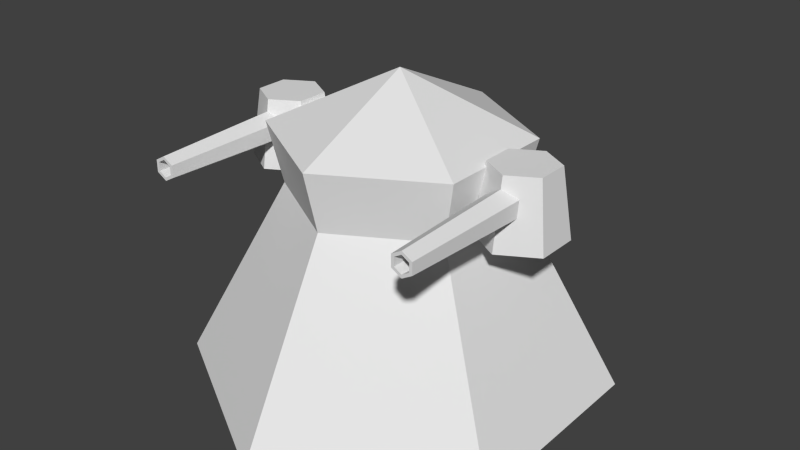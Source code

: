 # Source: DoubleTower.blend  (saved by Blender 2.76.0; exported with 4.5.12 LTS)
import bpy
from mathutils import Matrix  # noqa: F401  (used for matrix-valued properties, if any)

bpy.ops.wm.read_factory_settings(use_empty=True)
scene = bpy.context.scene
scene.name = 'Scene'

# ---- collections
col_collection_1 = bpy.data.collections.new('Collection 1'); scene.collection.children.link(col_collection_1)

# ---- world
world_world = bpy.data.worlds.new('World'); scene.world = world_world
world_world.color = (0.05088, 0.05088, 0.05088)
world_world.use_sun_shadow = False
world_world.sun_shadow_jitter_overblur = 0.0
world_world.cycles.sampling_method = 'MANUAL'
world_world.cycles.sample_map_resolution = 256

# ---- meshes
me_cylinder_003 = bpy.data.meshes.new('Cylinder.003')
me_cylinder_003.from_pydata([(-1.664e-15, 0.1777, -0.1638), (-8.716e-10, 0.1338, 0.1266), (0.1559, 0.08765, -0.1638), (0.1179, 0.06572, 0.1266), (0.1559, -0.09235, -0.1638), (0.1179, -0.07042, 0.1266), (-1.574e-08, -0.1823, -0.1638), (-1.277e-08, -0.1385, 0.1266), (-0.1559, -0.09235, -0.1638), (-0.1179, -0.07042, 0.1266), (-0.1559, 0.08765, -0.1638), (-0.1179, 0.06572, 0.1266), (-4.294e-09, -0.005369, 0.08052), (-1.77e-08, -0.6798, 0.04402), (0.06273, -0.005369, 0.0443), (0.03113, -0.6798, 0.02605), (0.06273, -0.005369, -0.02814), (0.03113, -0.6798, -0.00989), (-1.063e-08, -0.005369, -0.06436), (-2.183e-08, -0.6798, -0.02786), (-0.06273, -0.005369, -0.02814), (-0.03113, -0.6798, -0.00989), (-0.06273, -0.005369, 0.0443), (-0.03113, -0.6798, 0.02605), (0.0433, -0.6798, 0.03308), (-1.359e-08, -0.6798, 0.05808), (0.0433, -0.6798, -0.01692), (-1.796e-08, -0.6798, -0.04192), (-0.0433, -0.6798, -0.01692), (-0.0433, -0.6798, 0.03308), (0.0451, -0.2469, 0.03412), (-1.025e-08, -0.2469, 0.06016), (0.0451, -0.2469, -0.01795), (-1.623e-08, -0.2469, -0.04399), (-0.0451, -0.2469, -0.01795), (-0.0451, -0.2469, 0.03412)], [], [(0, 1, 3, 2), (2, 3, 5, 4), (4, 5, 7, 6), (6, 7, 9, 8), (3, 1, 11, 9, 7, 5), (8, 9, 11, 10), (10, 11, 1, 0), (12, 25, 24, 14), (14, 24, 26, 16), (16, 26, 27, 18), (18, 27, 28, 20), (13, 23, 35, 31), (20, 28, 29, 22), (22, 29, 25, 12), (13, 15, 24, 25), (15, 17, 26, 24), (17, 19, 27, 26), (19, 21, 28, 27), (21, 23, 29, 28), (23, 13, 25, 29), (30, 31, 35, 34, 33, 32), (21, 19, 33, 34), (17, 15, 30, 32), (23, 21, 34, 35), (19, 17, 32, 33), (15, 13, 31, 30), (0, 2, 4, 6, 8, 10)])
_uv = me_cylinder_003.uv_layers.new(name='UVMap')
_uv.uv.foreach_set('vector', [0.2449, 0.1394, 0.2432, 0.1374, 0.2432, 0.1248, 0.2449, 0.1228, 0.2449, 0.1228, 0.2432, 0.1248, 0.2431, 0.1186, 0.2448, 0.1146, 0.2431, 0.1477, 0.2448, 0.1511, 0.2448, 0.162, 0.2431, 0.162, 0.2431, 0.162, 0.2448, 0.162, 0.2448, 0.1728, 0.2431, 0.1763, 0.2472, 0.1396, 0.2465, 0.1333, 0.2465, 0.1208, 0.2472, 0.1146, 0.2479, 0.1208, 0.2479, 0.1333, 0.2465, 0.1664, 0.2467, 0.1396, 0.2475, 0.1396, 0.2476, 0.1664, 0.2448, 0.1477, 0.2431, 0.1436, 0.2432, 0.1374, 0.2449, 0.1394, 0.2502, 0.4079, 0.2502, 0.4699, 0.2499, 0.4699, 0.2498, 0.4079, 0.2498, 0.4079, 0.2497, 0.4699, 0.2495, 0.4699, 0.2496, 0.4079, 0.2496, 0.4079, 0.2495, 0.4699, 0.2492, 0.4699, 0.2491, 0.4079, 0.2491, 0.4079, 0.2492, 0.4699, 0.2491, 0.4699, 0.2489, 0.4079, 0.2479, 0.9187, 0.248, 0.9187, 0.248, 0.9305, 0.2479, 0.9305, 0.2524, 0.4079, 0.2523, 0.4699, 0.252, 0.4699, 0.2519, 0.4079, 0.2505, 0.4079, 0.2504, 0.4699, 0.2502, 0.4699, 0.2502, 0.4079, 0.2513, 0.4772, 0.2515, 0.4756, 0.2515, 0.4762, 0.2513, 0.4785, 0.2515, 0.4756, 0.2515, 0.4723, 0.2515, 0.4716, 0.2515, 0.4762, 0.2515, 0.4723, 0.2513, 0.4706, 0.2513, 0.4693, 0.2515, 0.4716, 0.2513, 0.4706, 0.2511, 0.4723, 0.251, 0.4716, 0.2513, 0.4693, 0.2511, 0.4723, 0.2511, 0.4756, 0.251, 0.4762, 0.251, 0.4716, 0.2511, 0.4756, 0.2513, 0.4772, 0.2513, 0.4785, 0.251, 0.4762, 0.2456, 0.9341, 0.2456, 0.9389, 0.2453, 0.9413, 0.245, 0.9389, 0.245, 0.9341, 0.2453, 0.9317, 0.2479, 0.9068, 0.2479, 0.9068, 0.2479, 0.9187, 0.2479, 0.9187, 0.2478, 0.925, 0.2477, 0.925, 0.2477, 0.9131, 0.2478, 0.9131, 0.2475, 0.92, 0.2475, 0.9202, 0.2475, 0.9266, 0.2474, 0.9262, 0.2479, 0.9068, 0.248, 0.9068, 0.248, 0.9187, 0.2479, 0.9187, 0.2479, 0.9187, 0.2479, 0.9187, 0.2479, 0.9305, 0.2479, 0.9305, 0.2429, 0.1459, 0.2419, 0.1482, 0.2399, 0.1482, 0.239, 0.1459, 0.2399, 0.1436, 0.2419, 0.1436])
me_cylinder_003.use_remesh_preserve_volume = False
me_cylinder_003.use_remesh_preserve_attributes = False
me_cylinder_003.use_mirror_vertex_groups = False
me_cylinder_003.update()
me_cylinder_001 = bpy.data.meshes.new('Cylinder.001')
me_cylinder_001.from_pydata([(-1.664e-15, 0.1777, -0.1638), (-8.716e-10, 0.1338, 0.1266), (0.1559, 0.08765, -0.1638), (0.1179, 0.06572, 0.1266), (0.1559, -0.09235, -0.1638), (0.1179, -0.07042, 0.1266), (-1.574e-08, -0.1823, -0.1638), (-1.277e-08, -0.1385, 0.1266), (-0.1559, -0.09235, -0.1638), (-0.1179, -0.07042, 0.1266), (-0.1559, 0.08765, -0.1638), (-0.1179, 0.06572, 0.1266), (-4.294e-09, -0.005369, 0.08052), (-1.77e-08, -0.6798, 0.04402), (0.06273, -0.005369, 0.0443), (0.03113, -0.6798, 0.02605), (0.06273, -0.005369, -0.02814), (0.03113, -0.6798, -0.00989), (-1.063e-08, -0.005369, -0.06436), (-2.183e-08, -0.6798, -0.02786), (-0.06273, -0.005369, -0.02814), (-0.03113, -0.6798, -0.00989), (-0.06273, -0.005369, 0.0443), (-0.03113, -0.6798, 0.02605), (0.0433, -0.6798, 0.03308), (-1.359e-08, -0.6798, 0.05808), (0.0433, -0.6798, -0.01692), (-1.796e-08, -0.6798, -0.04192), (-0.0433, -0.6798, -0.01692), (-0.0433, -0.6798, 0.03308), (0.0451, -0.2469, 0.03412), (-1.025e-08, -0.2469, 0.06016), (0.0451, -0.2469, -0.01795), (-1.623e-08, -0.2469, -0.04399), (-0.0451, -0.2469, -0.01795), (-0.0451, -0.2469, 0.03412)], [], [(0, 1, 3, 2), (2, 3, 5, 4), (4, 5, 7, 6), (6, 7, 9, 8), (3, 1, 11, 9, 7, 5), (8, 9, 11, 10), (10, 11, 1, 0), (12, 25, 24, 14), (14, 24, 26, 16), (16, 26, 27, 18), (18, 27, 28, 20), (13, 23, 35, 31), (20, 28, 29, 22), (22, 29, 25, 12), (13, 15, 24, 25), (15, 17, 26, 24), (17, 19, 27, 26), (19, 21, 28, 27), (21, 23, 29, 28), (23, 13, 25, 29), (30, 31, 35, 34, 33, 32), (21, 19, 33, 34), (17, 15, 30, 32), (23, 21, 34, 35), (19, 17, 32, 33), (15, 13, 31, 30), (0, 2, 4, 6, 8, 10)])
_uv = me_cylinder_001.uv_layers.new(name='UVMap')
_uv.uv.foreach_set('vector', [0.2449, 0.1394, 0.2432, 0.1374, 0.2432, 0.1248, 0.2449, 0.1228, 0.2449, 0.1228, 0.2432, 0.1248, 0.2431, 0.1186, 0.2448, 0.1146, 0.2431, 0.1477, 0.2448, 0.1511, 0.2448, 0.162, 0.2431, 0.162, 0.2431, 0.162, 0.2448, 0.162, 0.2448, 0.1728, 0.2431, 0.1763, 0.2472, 0.1396, 0.2465, 0.1333, 0.2465, 0.1208, 0.2472, 0.1146, 0.2479, 0.1208, 0.2479, 0.1333, 0.2465, 0.1664, 0.2467, 0.1396, 0.2475, 0.1396, 0.2476, 0.1664, 0.2448, 0.1477, 0.2431, 0.1436, 0.2432, 0.1374, 0.2449, 0.1394, 0.2502, 0.4079, 0.2502, 0.4699, 0.2499, 0.4699, 0.2498, 0.4079, 0.2498, 0.4079, 0.2497, 0.4699, 0.2495, 0.4699, 0.2496, 0.4079, 0.2496, 0.4079, 0.2495, 0.4699, 0.2492, 0.4699, 0.2491, 0.4079, 0.2491, 0.4079, 0.2492, 0.4699, 0.2491, 0.4699, 0.2489, 0.4079, 0.2479, 0.9187, 0.248, 0.9187, 0.248, 0.9305, 0.2479, 0.9305, 0.2524, 0.4079, 0.2523, 0.4699, 0.252, 0.4699, 0.2519, 0.4079, 0.2505, 0.4079, 0.2504, 0.4699, 0.2502, 0.4699, 0.2502, 0.4079, 0.2513, 0.4772, 0.2515, 0.4756, 0.2515, 0.4762, 0.2513, 0.4785, 0.2515, 0.4756, 0.2515, 0.4723, 0.2515, 0.4716, 0.2515, 0.4762, 0.2515, 0.4723, 0.2513, 0.4706, 0.2513, 0.4693, 0.2515, 0.4716, 0.2513, 0.4706, 0.2511, 0.4723, 0.251, 0.4716, 0.2513, 0.4693, 0.2511, 0.4723, 0.2511, 0.4756, 0.251, 0.4762, 0.251, 0.4716, 0.2511, 0.4756, 0.2513, 0.4772, 0.2513, 0.4785, 0.251, 0.4762, 0.2456, 0.9341, 0.2456, 0.9389, 0.2453, 0.9413, 0.245, 0.9389, 0.245, 0.9341, 0.2453, 0.9317, 0.2479, 0.9068, 0.2479, 0.9068, 0.2479, 0.9187, 0.2479, 0.9187, 0.2478, 0.925, 0.2477, 0.925, 0.2477, 0.9131, 0.2478, 0.9131, 0.2475, 0.92, 0.2475, 0.9202, 0.2475, 0.9266, 0.2474, 0.9262, 0.2479, 0.9068, 0.248, 0.9068, 0.248, 0.9187, 0.2479, 0.9187, 0.2479, 0.9187, 0.2479, 0.9187, 0.2479, 0.9305, 0.2479, 0.9305, 0.243, 0.1459, 0.2414, 0.1496, 0.2381, 0.1496, 0.2365, 0.1459, 0.2381, 0.1421, 0.2414, 0.1421])
me_cylinder_001.use_remesh_preserve_volume = False
me_cylinder_001.use_remesh_preserve_attributes = False
me_cylinder_001.use_mirror_vertex_groups = False
me_cylinder_001.update()
me_cylinder = bpy.data.meshes.new('Cylinder')
me_cylinder.from_pydata([(0.0, 1.0, -0.5), (-9.574e-09, 0.5181, 0.5), (0.866, 0.5, -0.5), (0.4487, 0.2591, 0.5), (0.866, -0.5, -0.5), (0.4487, -0.2591, 0.5), (-8.742e-08, -1.0, -0.5), (-5.487e-08, -0.5181, 0.5), (-0.866, -0.5, -0.5), (-0.4487, -0.2591, 0.5), (-0.866, 0.5, -0.5), (-0.4487, 0.2591, 0.5), (-1.987e-08, -2.484e-08, 1.127), (0.5102, 0.2946, 0.8199), (0.5102, -0.2946, 0.8199), (-0.5102, -0.2946, 0.8199), (-0.5102, 0.2946, 0.8199), (-8.163e-09, 0.5892, 0.8199), (-5.967e-08, -0.5892, 0.8199)], [], [(0, 1, 3, 2), (2, 3, 5, 4), (4, 5, 7, 6), (6, 7, 9, 8), (14, 13, 12), (8, 9, 11, 10), (10, 11, 1, 0), (0, 2, 4, 6, 8, 10), (16, 15, 12), (13, 17, 12), (18, 14, 12), (17, 16, 12), (15, 18, 12), (9, 7, 18, 15), (1, 11, 16, 17), (7, 5, 14, 18), (3, 1, 17, 13), (11, 9, 15, 16), (5, 3, 13, 14)])
_uv = me_cylinder.uv_layers.new(name='UVMap')
_uv.uv.foreach_set('vector', [0.3384, 0.7679, 0.3396, 0.7807, 0.3394, 0.7929, 0.3381, 0.7865, 0.3381, 0.7865, 0.3394, 0.7929, 0.3394, 0.8173, 0.3381, 0.8237, 0.3381, 0.8237, 0.3394, 0.8173, 0.3396, 0.8295, 0.3384, 0.8422, 0.3362, 0.8422, 0.3374, 0.8548, 0.3373, 0.8789, 0.336, 0.8789, 0.3394, 0.8173, 0.3394, 0.7929, 0.3394, 0.8173, 0.336, 0.8789, 0.3373, 0.8789, 0.3374, 0.8919, 0.3362, 0.8987, 0.3388, 0.881, 0.339, 0.8422, 0.3398, 0.8422, 0.34, 0.881, 0.336, 0.7865, 0.337, 0.7679, 0.3381, 0.7865, 0.3381, 0.8237, 0.337, 0.8422, 0.336, 0.8237, 0.3374, 0.8919, 0.3373, 0.8789, 0.3374, 0.8919, 0.3394, 0.7929, 0.3396, 0.7807, 0.3394, 0.7929, 0.3396, 0.8295, 0.3394, 0.8173, 0.3396, 0.8295, 0.3398, 0.8422, 0.339, 0.8422, 0.3398, 0.8422, 0.3373, 0.8789, 0.3374, 0.8548, 0.3373, 0.8789, 0.3373, 0.8789, 0.3374, 0.8548, 0.3374, 0.8548, 0.3373, 0.8789, 0.3398, 0.8422, 0.339, 0.8422, 0.339, 0.8422, 0.3398, 0.8422, 0.3396, 0.8295, 0.3394, 0.8173, 0.3394, 0.8173, 0.3396, 0.8295, 0.3394, 0.7929, 0.3396, 0.7807, 0.3396, 0.7807, 0.3394, 0.7929, 0.3374, 0.8919, 0.3373, 0.8789, 0.3373, 0.8789, 0.3374, 0.8919, 0.3394, 0.8173, 0.3394, 0.7929, 0.3394, 0.7929, 0.3394, 0.8173])
me_cylinder.use_remesh_preserve_volume = False
me_cylinder.use_remesh_preserve_attributes = False
me_cylinder.use_mirror_vertex_groups = False
me_cylinder.update()

# ---- objects
ob_barrel_002 = bpy.data.objects.new('Barrel.002', me_cylinder_003)
ob_barrel = bpy.data.objects.new('Barrel', me_cylinder_001)
ob_base = bpy.data.objects.new('Base', me_cylinder)

# ---- transforms, parenting, visibility, modifiers, constraints
ob_barrel_002.location = (-0.2872, 0.0, 0.4823)
ob_barrel_002.scale = (0.5, 0.5, 0.5)
ob_barrel_002.lineart.crease_threshold = 0.0
ob_barrel.location = (0.286, 0.0, 0.4823)
ob_barrel.scale = (0.5, 0.5, 0.5)
ob_barrel.lineart.crease_threshold = 0.0
ob_base.location = (0.0, -0.0004265, 0.2022)
ob_base.scale = (0.45, 0.45, 0.405)
ob_base.lineart.crease_threshold = 0.0

# ---- collection membership
col_collection_1.objects.link(ob_barrel_002)
col_collection_1.objects.link(ob_barrel)
col_collection_1.objects.link(ob_base)

# ---- scene / render settings (as saved in the file)
scene.frame_start = 1; scene.frame_end = 250; scene.frame_set(1)
scene.render.engine = 'BLENDER_EEVEE_NEXT'
scene.render.resolution_percentage = 50
scene.render.dither_intensity = 0.0
scene.cycles.use_denoising = False
scene.cycles.samples = 10
scene.cycles.sampling_pattern = 'TABULATED_SOBOL'
scene.cycles.light_sampling_threshold = 0.0
scene.cycles.use_adaptive_sampling = False
scene.cycles.use_light_tree = False
scene.cycles.blur_glossy = 0.0
scene.cycles.pixel_filter_type = 'GAUSSIAN'
scene.cycles.sample_clamp_indirect = 0.0
scene.view_settings.view_transform = 'Standard'
bpy.context.view_layer.update()

# ---- added for rendering (the .blend has no active camera and no usable light): camera, sun
cam_auto = bpy.data.cameras.new('AutoCamera')
cam_auto.lens = 50.0
cam_auto.sensor_width = 36.0
cam_auto.clip_end = 1000.0
ob_auto_camera = bpy.data.objects.new('AutoCamera', cam_auto)
scene.collection.objects.link(ob_auto_camera)
ob_auto_camera.location = (1.25902, -1.51125, 1.33636)
ob_auto_camera.rotation_euler = (1.09748, -7.21219e-08, 0.694738)
scene.camera = ob_auto_camera
light_auto_sun = bpy.data.lights.new('AutoSun', 'SUN')
light_auto_sun.energy = 3.0
light_auto_sun.angle = 0.0523599
ob_auto_sun = bpy.data.objects.new('AutoSun', light_auto_sun)
scene.collection.objects.link(ob_auto_sun)
ob_auto_sun.rotation_euler = (0.872665, 0.174533, 0.523599)
bpy.context.view_layer.update()
